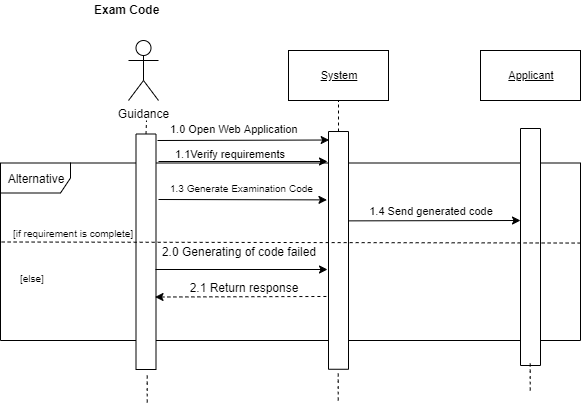

The diagram above was exported from draw.io. Its source (the exported page's mxGraphModel, read from the mxfile embedded in the PNG):
<mxGraphModel dx="934" dy="484" grid="1" gridSize="10" guides="1" tooltips="1" connect="1" arrows="1" fold="1" page="1" pageScale="1" pageWidth="850" pageHeight="1100" math="0" shadow="0">
  <root>
    <mxCell id="0" />
    <mxCell id="1" parent="0" />
    <mxCell id="pQmXkAdZyF35XnSnUmPj-44" value="Alternative" style="shape=umlFrame;whiteSpace=wrap;html=1;fontSize=12;width=70;height=30;" vertex="1" parent="1">
      <mxGeometry x="120" y="922.5" width="580" height="177.5" as="geometry" />
    </mxCell>
    <mxCell id="pQmXkAdZyF35XnSnUmPj-76" value="" style="rounded=0;whiteSpace=wrap;html=1;rotation=90;" vertex="1" parent="1">
      <mxGeometry x="531.5" y="996.5" width="237" height="20" as="geometry" />
    </mxCell>
    <mxCell id="pQmXkAdZyF35XnSnUmPj-42" value="" style="rounded=0;whiteSpace=wrap;html=1;rotation=90;" vertex="1" parent="1">
      <mxGeometry x="339.13" y="999.88" width="237.75" height="20" as="geometry" />
    </mxCell>
    <mxCell id="pQmXkAdZyF35XnSnUmPj-43" value="" style="rounded=0;whiteSpace=wrap;html=1;rotation=90;" vertex="1" parent="1">
      <mxGeometry x="147.75" y="1001.25" width="235.5" height="20" as="geometry" />
    </mxCell>
    <mxCell id="pQmXkAdZyF35XnSnUmPj-45" value="Guidance" style="shape=umlActor;verticalLabelPosition=bottom;labelBackgroundColor=#ffffff;verticalAlign=top;html=1;outlineConnect=0;" vertex="1" parent="1">
      <mxGeometry x="248" y="800" width="30" height="60" as="geometry" />
    </mxCell>
    <mxCell id="pQmXkAdZyF35XnSnUmPj-46" value="" style="endArrow=none;dashed=1;html=1;exitX=0;exitY=0.5;exitDx=0;exitDy=0;" edge="1" parent="1" source="pQmXkAdZyF35XnSnUmPj-43">
      <mxGeometry width="50" height="50" relative="1" as="geometry">
        <mxPoint x="266" y="890" as="sourcePoint" />
        <mxPoint x="266" y="880" as="targetPoint" />
      </mxGeometry>
    </mxCell>
    <mxCell id="pQmXkAdZyF35XnSnUmPj-48" value="" style="endArrow=classic;html=1;entryX=0.074;entryY=0.966;entryDx=0;entryDy=0;entryPerimeter=0;" edge="1" parent="1">
      <mxGeometry width="50" height="50" relative="1" as="geometry">
        <mxPoint x="277" y="900" as="sourcePoint" />
        <mxPoint x="448.68000000000006" y="899.508" as="targetPoint" />
      </mxGeometry>
    </mxCell>
    <mxCell id="pQmXkAdZyF35XnSnUmPj-49" value="1.0 Open Web Application" style="text;html=1;resizable=0;points=[];autosize=1;align=left;verticalAlign=top;spacingTop=-4;fontSize=11;" vertex="1" parent="1">
      <mxGeometry x="288" y="880" width="140" height="10" as="geometry" />
    </mxCell>
    <mxCell id="pQmXkAdZyF35XnSnUmPj-50" value="&lt;u&gt;System&lt;/u&gt;" style="rounded=0;whiteSpace=wrap;html=1;fontSize=11;" vertex="1" parent="1">
      <mxGeometry x="408" y="810" width="100" height="50" as="geometry" />
    </mxCell>
    <mxCell id="pQmXkAdZyF35XnSnUmPj-51" value="" style="endArrow=none;dashed=1;html=1;fontSize=11;entryX=0.5;entryY=1;entryDx=0;entryDy=0;exitX=0;exitY=0.5;exitDx=0;exitDy=0;" edge="1" parent="1" source="pQmXkAdZyF35XnSnUmPj-42" target="pQmXkAdZyF35XnSnUmPj-50">
      <mxGeometry width="50" height="50" relative="1" as="geometry">
        <mxPoint x="490" y="930" as="sourcePoint" />
        <mxPoint x="540" y="880" as="targetPoint" />
      </mxGeometry>
    </mxCell>
    <mxCell id="pQmXkAdZyF35XnSnUmPj-53" value="1.1Verify requirements" style="text;html=1;resizable=0;points=[];autosize=1;align=left;verticalAlign=top;spacingTop=-4;fontSize=11;" vertex="1" parent="1">
      <mxGeometry x="293" y="905" width="130" height="10" as="geometry" />
    </mxCell>
    <mxCell id="pQmXkAdZyF35XnSnUmPj-56" value="Exam Code" style="text;html=1;resizable=0;points=[];autosize=1;align=left;verticalAlign=top;spacingTop=-4;fontSize=12;fontStyle=1" vertex="1" parent="1">
      <mxGeometry x="212" y="760" width="80" height="10" as="geometry" />
    </mxCell>
    <mxCell id="pQmXkAdZyF35XnSnUmPj-57" value="" style="endArrow=none;html=1;fontSize=12;dashed=1;entryX=1;entryY=0.451;entryDx=0;entryDy=0;entryPerimeter=0;exitX=0.002;exitY=0.445;exitDx=0;exitDy=0;exitPerimeter=0;" edge="1" parent="1" target="pQmXkAdZyF35XnSnUmPj-44" source="pQmXkAdZyF35XnSnUmPj-44">
      <mxGeometry width="50" height="50" relative="1" as="geometry">
        <mxPoint x="140" y="1001" as="sourcePoint" />
        <mxPoint x="450" y="1001" as="targetPoint" />
      </mxGeometry>
    </mxCell>
    <mxCell id="pQmXkAdZyF35XnSnUmPj-58" value="[if requirement is complete]" style="text;html=1;resizable=0;points=[];autosize=1;align=left;verticalAlign=top;spacingTop=-4;fontSize=10;" vertex="1" parent="1">
      <mxGeometry x="131" y="985" width="140" height="10" as="geometry" />
    </mxCell>
    <mxCell id="pQmXkAdZyF35XnSnUmPj-60" value="1.3 Generate Examination Code" style="text;html=1;resizable=0;points=[];autosize=1;align=left;verticalAlign=top;spacingTop=-4;fontSize=10;" vertex="1" parent="1">
      <mxGeometry x="288" y="940" width="160" height="10" as="geometry" />
    </mxCell>
    <mxCell id="pQmXkAdZyF35XnSnUmPj-62" value="[else]" style="text;html=1;resizable=0;points=[];autosize=1;align=left;verticalAlign=top;spacingTop=-4;fontSize=10;" vertex="1" parent="1">
      <mxGeometry x="138" y="1030" width="40" height="10" as="geometry" />
    </mxCell>
    <mxCell id="pQmXkAdZyF35XnSnUmPj-64" value="&lt;u&gt;Applicant&lt;/u&gt;" style="rounded=0;whiteSpace=wrap;html=1;fontSize=11;" vertex="1" parent="1">
      <mxGeometry x="600" y="810" width="100" height="50" as="geometry" />
    </mxCell>
    <mxCell id="pQmXkAdZyF35XnSnUmPj-75" value="" style="endArrow=classic;html=1;" edge="1" parent="1">
      <mxGeometry width="50" height="50" relative="1" as="geometry">
        <mxPoint x="278" y="921" as="sourcePoint" />
        <mxPoint x="447" y="921" as="targetPoint" />
      </mxGeometry>
    </mxCell>
    <mxCell id="pQmXkAdZyF35XnSnUmPj-77" value="" style="endArrow=classic;html=1;entryX=0.17;entryY=1.071;entryDx=0;entryDy=0;entryPerimeter=0;" edge="1" parent="1">
      <mxGeometry width="50" height="50" relative="1" as="geometry">
        <mxPoint x="468.56" y="980.37" as="sourcePoint" />
        <mxPoint x="639.9999999999999" y="979.9999999999999" as="targetPoint" />
      </mxGeometry>
    </mxCell>
    <mxCell id="pQmXkAdZyF35XnSnUmPj-78" value="&lt;font style=&quot;font-size: 11px&quot;&gt;1.4 Send generated code&lt;/font&gt;" style="text;html=1;strokeColor=none;fillColor=none;align=center;verticalAlign=middle;whiteSpace=wrap;rounded=0;" vertex="1" parent="1">
      <mxGeometry x="480" y="960" width="140" height="20" as="geometry" />
    </mxCell>
    <mxCell id="pQmXkAdZyF35XnSnUmPj-79" value="" style="endArrow=classic;html=1;entryX=0.393;entryY=0.976;entryDx=0;entryDy=0;entryPerimeter=0;" edge="1" parent="1">
      <mxGeometry width="50" height="50" relative="1" as="geometry">
        <mxPoint x="278" y="959" as="sourcePoint" />
        <mxPoint x="446.48" y="959.3820000000001" as="targetPoint" />
      </mxGeometry>
    </mxCell>
    <mxCell id="pQmXkAdZyF35XnSnUmPj-61" value="" style="endArrow=none;dashed=1;html=1;" edge="1" parent="1">
      <mxGeometry width="50" height="50" relative="1" as="geometry">
        <mxPoint x="266.70999999999987" y="1162" as="sourcePoint" />
        <mxPoint x="266.71" y="1132" as="targetPoint" />
        <Array as="points">
          <mxPoint x="266.71" y="1149" />
        </Array>
      </mxGeometry>
    </mxCell>
    <mxCell id="pQmXkAdZyF35XnSnUmPj-80" value="" style="endArrow=none;dashed=1;html=1;" edge="1" parent="1">
      <mxGeometry width="50" height="50" relative="1" as="geometry">
        <mxPoint x="457.7099999999998" y="1160" as="sourcePoint" />
        <mxPoint x="457.71000000000026" y="1130" as="targetPoint" />
        <Array as="points">
          <mxPoint x="457.71" y="1147" />
        </Array>
      </mxGeometry>
    </mxCell>
    <mxCell id="pQmXkAdZyF35XnSnUmPj-81" value="" style="endArrow=none;dashed=1;html=1;" edge="1" parent="1">
      <mxGeometry width="50" height="50" relative="1" as="geometry">
        <mxPoint x="649.7099999999998" y="1150" as="sourcePoint" />
        <mxPoint x="649.7100000000003" y="1120" as="targetPoint" />
        <Array as="points">
          <mxPoint x="649.71" y="1137" />
        </Array>
      </mxGeometry>
    </mxCell>
    <mxCell id="pQmXkAdZyF35XnSnUmPj-87" value="" style="endArrow=none;dashed=1;html=1;exitX=0.654;exitY=0.049;exitDx=0;exitDy=0;exitPerimeter=0;entryX=0.656;entryY=0.976;entryDx=0;entryDy=0;entryPerimeter=0;startArrow=classic;startFill=1;" edge="1" parent="1">
      <mxGeometry width="50" height="50" relative="1" as="geometry">
        <mxPoint x="274.52" y="1056.517" as="sourcePoint" />
        <mxPoint x="448.4850000000001" y="1055.9689999999998" as="targetPoint" />
      </mxGeometry>
    </mxCell>
    <mxCell id="pQmXkAdZyF35XnSnUmPj-88" value="2.1 Return response" style="text;html=1;strokeColor=none;fillColor=none;align=center;verticalAlign=middle;whiteSpace=wrap;rounded=0;" vertex="1" parent="1">
      <mxGeometry x="303.25" y="1040" width="119.75" height="13" as="geometry" />
    </mxCell>
    <mxCell id="pQmXkAdZyF35XnSnUmPj-90" value="" style="endArrow=classic;html=1;" edge="1" parent="1">
      <mxGeometry width="50" height="50" relative="1" as="geometry">
        <mxPoint x="275" y="1029" as="sourcePoint" />
        <mxPoint x="447" y="1029" as="targetPoint" />
      </mxGeometry>
    </mxCell>
    <mxCell id="pQmXkAdZyF35XnSnUmPj-91" value="2.0 Generating of code failed" style="text;html=1;strokeColor=none;fillColor=none;align=center;verticalAlign=middle;whiteSpace=wrap;rounded=0;" vertex="1" parent="1">
      <mxGeometry x="278" y="1001.25" width="160" height="20" as="geometry" />
    </mxCell>
  </root>
</mxGraphModel>